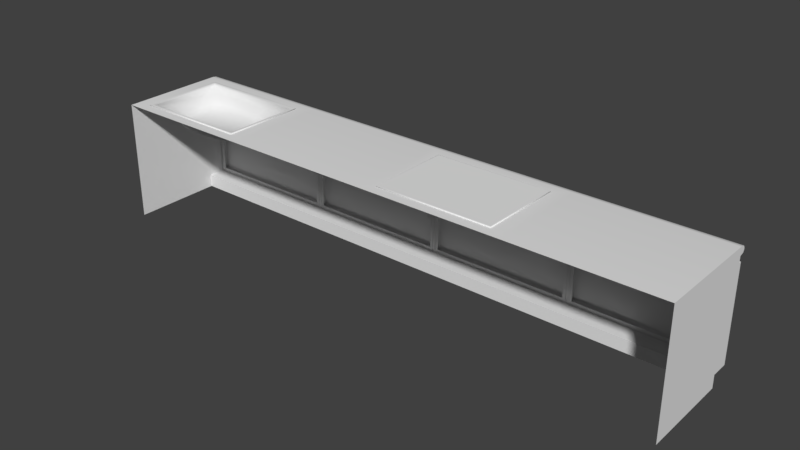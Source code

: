 # Source: KitchenCounter.blend  (saved by Blender 2.79.0; exported with 4.5.12 LTS)
import bpy
from mathutils import Matrix  # noqa: F401  (used for matrix-valued properties, if any)

bpy.ops.wm.read_factory_settings(use_empty=True)
scene = bpy.context.scene
scene.name = 'Scene'

# ---- collections
col_collection_1 = bpy.data.collections.new('Collection 1'); scene.collection.children.link(col_collection_1)

# ---- materials (node trees are filled in below, after node groups)
mat_chrome = bpy.data.materials.new('Chrome')
mat_chrome.alpha_threshold = 0.0
mat_chrome.use_transparent_shadow = False
mat_chrome.roughness = 0.5
mat_fronts = bpy.data.materials.new('Fronts')
mat_fronts.alpha_threshold = 0.0
mat_fronts.use_transparent_shadow = False
mat_fronts.roughness = 0.5
mat_cookingfield = bpy.data.materials.new('CookingField')
mat_cookingfield.alpha_threshold = 0.0
mat_cookingfield.use_transparent_shadow = False
mat_cookingfield.roughness = 0.5
mat_top = bpy.data.materials.new('Top')
mat_top.alpha_threshold = 0.0
mat_top.use_transparent_shadow = False
mat_top.roughness = 0.5

# ---- node groups
ng_auto_smooth = bpy.data.node_groups.new('Auto Smooth', 'GeometryNodeTree')
_s = ng_auto_smooth.interface.new_socket(name='Geometry', in_out='OUTPUT', socket_type='NodeSocketGeometry')
_s = ng_auto_smooth.interface.new_socket(name='Geometry', in_out='INPUT', socket_type='NodeSocketGeometry')
_s = ng_auto_smooth.interface.new_socket(name='Angle', in_out='INPUT', socket_type='NodeSocketFloat')
_s.subtype = 'ANGLE'
_s.min_value = 0.0
_s.max_value = 3.142
ng_auto_smooth.is_modifier = True
_N = ng_auto_smooth.nodes; _L = ng_auto_smooth.links
n0 = _N.new('NodeGroupOutput'); n0.name = 'Group Output'; n0.location = (480, -100)
n1 = _N.new('NodeGroupInput'); n1.name = 'Group Input'; n1.location = (-420, -300)
n2 = _N.new('NodeGroupInput'); n2.name = 'Group Input.001'; n2.location = (-60, -100)
n3 = _N.new('GeometryNodeSetShadeSmooth'); n3.name = 'Set Shade Smooth'; n3.location = (120, -100)
n3.domain = 'EDGE'
n4 = _N.new('GeometryNodeSetShadeSmooth'); n4.name = 'Set Shade Smooth.001'; n4.location = (300, -100)
n5 = _N.new('GeometryNodeInputMeshEdgeAngle'); n5.name = 'Edge Angle'; n5.location = (-420, -220)
n6 = _N.new('GeometryNodeInputEdgeSmooth'); n6.name = 'Is Edge Smooth'; n6.location = (-60, -160)
n7 = _N.new('GeometryNodeInputShadeSmooth'); n7.name = 'Is Face Smooth'; n7.location = (-240, -340)
n8 = _N.new('FunctionNodeBooleanMath'); n8.name = 'Boolean Math'; n8.location = (-60, -220)
n9 = _N.new('FunctionNodeCompare'); n9.name = 'Compare'; n9.location = (-240, -180)
n9.operation = 'LESS_EQUAL'
_L.new(n5.outputs[0], n9.inputs[0])
_L.new(n4.outputs[0], n0.inputs[0])
_L.new(n1.outputs[1], n9.inputs[1])
_L.new(n9.outputs[0], n8.inputs[0])
_L.new(n7.outputs[0], n8.inputs[1])
_L.new(n2.outputs[0], n3.inputs[0])
_L.new(n6.outputs[0], n3.inputs[1])
_L.new(n3.outputs[0], n4.inputs[0])
_L.new(n8.outputs[0], n3.inputs[2])
n0.is_active_output = True

# ---- material node trees

# ---- world
world_world = bpy.data.worlds.new('World'); scene.world = world_world
world_world.color = (0.05088, 0.05088, 0.05088)
world_world.use_sun_shadow = False
world_world.sun_shadow_jitter_overblur = 0.0
world_world.cycles.sampling_method = 'MANUAL'

# ---- meshes
me_cube = bpy.data.meshes.new('Cube')
me_cube.from_pydata([(3.284, 0.0, 2.98e-08), (3.284, 0.0, 1.351), (-3.284, 0.0, 1.351), (-3.284, 0.0, 2.98e-08), (3.284, 1.184, 1.351), (-3.284, 1.184, 1.351), (-3.284, 1.195, 1.257), (3.284, 1.195, 1.257), (-3.284, 1.244, 1.272), (3.284, 1.244, 1.272), (-3.284, 1.258, 1.3), (-3.284, 1.233, 1.344), (-3.284, 1.251, 1.326), (3.284, 1.258, 1.3), (3.284, 1.251, 1.326), (3.284, 1.233, 1.344), (1.642, 0.0, 1.351), (0.0001409, 0.0, 1.351), (-1.642, 0.0, 1.351), (-1.642, 1.184, 1.351), (0.0001408, 1.184, 1.351), (1.642, 1.184, 1.351), (-1.642, 1.195, 1.257), (0.0001408, 1.195, 1.257), (1.642, 1.195, 1.257), (-1.642, 1.244, 1.272), (0.0001408, 1.244, 1.272), (1.642, 1.244, 1.272), (1.642, 1.233, 1.344), (0.0001409, 1.233, 1.344), (-1.642, 1.233, 1.344), (1.642, 1.251, 1.326), (0.0001409, 1.251, 1.326), (-1.642, 1.251, 1.326), (1.642, 1.258, 1.3), (0.0001409, 1.258, 1.3), (-1.642, 1.258, 1.3), (-1.84, 0.1431, 1.351), (-3.085, 0.1431, 1.351), (-3.085, 1.041, 1.351), (-1.84, 1.041, 1.351), (-1.809, 0.1197, 1.349), (-3.121, 0.1197, 1.349), (-3.121, 1.066, 1.349), (-1.809, 1.066, 1.349), (-1.815, 0.1274, 1.362), (-1.808, 0.1194, 1.354), (-1.81, 0.1216, 1.36), (-3.12, 0.1194, 1.354), (-3.11, 0.1274, 1.362), (-3.117, 0.1216, 1.36), (-3.12, 1.066, 1.354), (-3.11, 1.057, 1.362), (-3.117, 1.063, 1.36), (-1.808, 1.066, 1.354), (-1.815, 1.057, 1.362), (-1.81, 1.063, 1.36), (-1.828, 1.045, 1.362), (-1.853, 1.024, 1.348), (-1.842, 1.032, 1.358), (-3.072, 1.024, 1.348), (-3.097, 1.045, 1.362), (-3.083, 1.032, 1.358), (-1.853, 0.1602, 1.348), (-1.828, 0.1393, 1.362), (-1.842, 0.1517, 1.358), (-3.097, 0.1393, 1.362), (-3.072, 0.1602, 1.348), (-3.083, 0.1517, 1.358), (-3.047, 0.4202, 1.271), (-2.691, 0.1976, 1.271), (-3.072, 0.1602, 1.348), (-3.017, 0.3089, 1.271), (-2.932, 0.2274, 1.271), (-2.234, 0.1976, 1.271), (-1.878, 0.4202, 1.271), (-1.853, 0.1602, 1.348), (-1.993, 0.2274, 1.271), (-1.909, 0.3089, 1.271), (-1.878, 0.764, 1.271), (-2.234, 0.9866, 1.271), (-1.853, 1.024, 1.348), (-1.909, 0.8753, 1.271), (-1.993, 0.9567, 1.271), (-2.691, 0.9866, 1.271), (-3.047, 0.764, 1.271), (-3.072, 1.024, 1.348), (-2.932, 0.9567, 1.271), (-3.017, 0.8753, 1.271), (-2.356, 0.9155, 1.13), (-1.95, 0.6362, 1.13), (-2.173, 0.8893, 1.13), (-2.025, 0.7867, 1.13), (-2.976, 0.6362, 1.13), (-2.57, 0.9155, 1.13), (-2.901, 0.7867, 1.13), (-2.753, 0.8893, 1.13), (-2.57, 0.2686, 1.13), (-2.976, 0.548, 1.13), (-2.753, 0.2949, 1.13), (-2.901, 0.3975, 1.13), (-1.95, 0.548, 1.13), (-2.356, 0.2686, 1.13), (-2.025, 0.3975, 1.13), (-2.173, 0.2949, 1.13), (-3.011, 0.469, 1.19), (-2.643, 0.2284, 1.19), (-2.952, 0.3487, 1.19), (-2.821, 0.2607, 1.19), (-3.011, 0.7151, 1.19), (-2.643, 0.9557, 1.19), (-2.952, 0.8354, 1.19), (-2.821, 0.9235, 1.19), (-1.914, 0.7151, 1.19), (-2.283, 0.9557, 1.19), (-1.974, 0.8354, 1.19), (-2.105, 0.9235, 1.19), (-2.283, 0.2284, 1.19), (-1.914, 0.469, 1.19), (-2.105, 0.2607, 1.19), (-1.974, 0.3487, 1.19), (1.475, 0.1197, 1.349), (0.1632, 0.1197, 1.349), (0.1632, 1.066, 1.349), (1.475, 1.066, 1.349), (1.469, 0.1274, 1.362), (1.476, 0.1194, 1.354), (1.474, 0.1216, 1.36), (0.1639, 0.1194, 1.354), (0.1736, 0.1274, 1.362), (0.1673, 0.1216, 1.36), (0.1639, 1.066, 1.354), (0.1736, 1.057, 1.362), (0.1673, 1.063, 1.36), (1.476, 1.066, 1.354), (1.469, 1.057, 1.362), (1.474, 1.063, 1.36), (3.284, 1.195, 1.191), (-3.284, 1.195, 1.191), (1.642, 1.195, 1.191), (0.0001408, 1.195, 1.191), (-1.642, 1.195, 1.191), (1.465, 0.1306, 1.351), (0.177, 0.1306, 1.351), (0.177, 1.054, 1.351), (1.465, 1.054, 1.351), (-3.284, 1.226, 0.1439), (3.284, 1.226, 0.1439), (-1.642, 1.226, 0.1439), (0.0001409, 1.226, 0.1439), (1.642, 1.226, 0.1439), (-3.284, 1.027, 0.1439), (-3.284, 1.027, 2.98e-08), (-1.642, 1.027, 2.98e-08), (3.284, 1.027, 0.1439), (3.284, 1.027, 2.98e-08), (1.642, 1.027, 2.98e-08), (0.0001409, 1.027, 2.98e-08), (-1.642, 1.027, 0.1439), (0.0001409, 1.027, 0.1439), (1.642, 1.027, 0.1439), (0.0001408, 1.226, 1.191), (1.642, 1.226, 1.191), (3.284, 1.226, 1.191), (-3.284, 1.226, 1.191), (-1.642, 1.226, 1.191), (3.284, 0.0, 1.257), (-3.284, 0.0, 1.257), (-3.227, 1.226, 1.147), (-1.698, 1.226, 1.147), (-3.227, 1.226, 0.1884), (-1.698, 1.226, 0.1884), (-1.591, 1.226, 1.147), (-0.05035, 1.226, 1.147), (-1.591, 1.226, 0.1884), (-0.05035, 1.226, 0.1884), (0.05429, 1.226, 1.147), (1.588, 1.226, 1.147), (0.05429, 1.226, 0.1884), (1.588, 1.226, 0.1884), (1.696, 1.226, 1.147), (3.23, 1.226, 1.147), (3.23, 1.226, 0.1884), (1.696, 1.226, 0.1884), (-1.624, 1.221, 1.179), (-0.01554, 1.221, 1.179), (-1.624, 1.221, 0.1566), (-0.01554, 1.221, 0.1566), (-1.585, 1.28, 1.137), (-1.618, 1.253, 1.171), (-1.6, 1.277, 1.152), (-1.612, 1.267, 1.164), (-0.02168, 1.253, 1.171), (-0.05459, 1.28, 1.137), (-0.02797, 1.267, 1.164), (-0.04002, 1.277, 1.152), (-1.585, 1.28, 0.1984), (-1.618, 1.253, 0.1642), (-1.6, 1.277, 0.1836), (-1.612, 1.267, 0.1711), (-0.02168, 1.253, 0.1642), (-0.05459, 1.28, 0.1984), (-0.02797, 1.267, 0.1711), (-0.04002, 1.277, 0.1836), (-0.1154, 1.277, 0.8412), (-0.109, 1.277, 0.8391), (-0.105, 1.277, 0.8336), (-0.105, 1.277, 0.8269), (-0.109, 1.277, 0.8214), (-0.1154, 1.277, 0.8193), (-0.1218, 1.277, 0.8214), (-0.1258, 1.277, 0.8269), (-0.1258, 1.277, 0.8336), (-0.1218, 1.277, 0.8391), (-0.1154, 1.334, 0.8092), (-0.1154, 1.311, 0.8347), (-0.109, 1.31, 0.8329), (-0.109, 1.332, 0.8082), (-0.105, 1.307, 0.8281), (-0.105, 1.328, 0.8054), (-0.105, 1.304, 0.8223), (-0.105, 1.322, 0.802), (-0.109, 1.301, 0.8175), (-0.109, 1.317, 0.7993), (-0.1154, 1.3, 0.8157), (-0.1154, 1.315, 0.7983), (-0.1218, 1.301, 0.8175), (-0.1218, 1.317, 0.7993), (-0.1258, 1.304, 0.8223), (-0.1258, 1.322, 0.802), (-0.1258, 1.307, 0.8281), (-0.1258, 1.328, 0.8054), (-0.1218, 1.31, 0.8329), (-0.1218, 1.332, 0.8082), (-0.1154, 1.295, 0.8404), (-0.1154, 1.339, 0.7918), (-0.1154, 1.325, 0.8231), (-0.109, 1.295, 0.8384), (-0.109, 1.323, 0.8216), (-0.109, 1.337, 0.7916), (-0.105, 1.293, 0.8331), (-0.105, 1.319, 0.8178), (-0.105, 1.331, 0.7912), (-0.105, 1.292, 0.8266), (-0.105, 1.315, 0.813), (-0.105, 1.324, 0.7906), (-0.109, 1.29, 0.8213), (-0.109, 1.311, 0.8091), (-0.109, 1.319, 0.7901), (-0.1154, 1.29, 0.8193), (-0.1154, 1.309, 0.8076), (-0.1154, 1.317, 0.7899), (-0.1218, 1.29, 0.8213), (-0.1218, 1.311, 0.8091), (-0.1218, 1.319, 0.7901), (-0.1258, 1.292, 0.8266), (-0.1258, 1.315, 0.813), (-0.1258, 1.324, 0.7906), (-0.1258, 1.293, 0.8331), (-0.1258, 1.319, 0.8178), (-0.1258, 1.331, 0.7912), (-0.1218, 1.295, 0.8384), (-0.1218, 1.323, 0.8216), (-0.1218, 1.337, 0.7916), (-0.1154, 1.277, 0.484), (-0.109, 1.277, 0.4861), (-0.105, 1.277, 0.4915), (-0.105, 1.277, 0.4983), (-0.109, 1.277, 0.5038), (-0.1154, 1.277, 0.5059), (-0.1218, 1.277, 0.5038), (-0.1258, 1.277, 0.4983), (-0.1258, 1.277, 0.4915), (-0.1218, 1.277, 0.4861), (-0.1154, 1.334, 0.516), (-0.1154, 1.311, 0.4905), (-0.109, 1.31, 0.4923), (-0.109, 1.332, 0.517), (-0.105, 1.307, 0.497), (-0.105, 1.328, 0.5197), (-0.105, 1.304, 0.5029), (-0.105, 1.322, 0.5231), (-0.109, 1.301, 0.5076), (-0.109, 1.317, 0.5259), (-0.1154, 1.3, 0.5094), (-0.1154, 1.315, 0.5269), (-0.1218, 1.301, 0.5076), (-0.1218, 1.317, 0.5259), (-0.1258, 1.304, 0.5029), (-0.1258, 1.322, 0.5231), (-0.1258, 1.307, 0.497), (-0.1258, 1.328, 0.5197), (-0.1218, 1.31, 0.4923), (-0.1218, 1.332, 0.517), (-0.1154, 1.295, 0.4847), (-0.1154, 1.339, 0.5333), (-0.1154, 1.325, 0.502), (-0.109, 1.295, 0.4868), (-0.109, 1.323, 0.5035), (-0.109, 1.337, 0.5335), (-0.105, 1.293, 0.492), (-0.105, 1.319, 0.5074), (-0.105, 1.331, 0.534), (-0.105, 1.292, 0.4986), (-0.105, 1.315, 0.5122), (-0.105, 1.324, 0.5346), (-0.109, 1.29, 0.5039), (-0.109, 1.311, 0.5161), (-0.109, 1.319, 0.5351), (-0.1154, 1.29, 0.5059), (-0.1154, 1.309, 0.5175), (-0.1154, 1.317, 0.5352), (-0.1218, 1.29, 0.5039), (-0.1218, 1.311, 0.5161), (-0.1218, 1.319, 0.5351), (-0.1258, 1.292, 0.4986), (-0.1258, 1.315, 0.5122), (-0.1258, 1.324, 0.5346), (-0.1258, 1.293, 0.492), (-0.1258, 1.319, 0.5074), (-0.1258, 1.331, 0.534), (-0.1218, 1.295, 0.4868), (-0.1218, 1.323, 0.5035), (-0.1218, 1.337, 0.5335), (1.658, 1.221, 1.179), (3.267, 1.221, 1.179), (1.658, 1.221, 0.1566), (3.267, 1.221, 0.1566), (1.697, 1.28, 1.137), (1.664, 1.253, 1.171), (1.682, 1.277, 1.152), (1.67, 1.267, 1.164), (3.26, 1.253, 1.171), (3.227, 1.28, 1.137), (3.254, 1.267, 1.164), (3.242, 1.277, 1.152), (1.697, 1.28, 0.1984), (1.664, 1.253, 0.1642), (1.682, 1.277, 0.1836), (1.67, 1.267, 0.1711), (3.26, 1.253, 0.1642), (3.227, 1.28, 0.1984), (3.254, 1.267, 0.1711), (3.242, 1.277, 0.1836), (3.167, 1.277, 0.8412), (3.173, 1.277, 0.8391), (3.177, 1.277, 0.8336), (3.177, 1.277, 0.8269), (3.173, 1.277, 0.8214), (3.167, 1.277, 0.8193), (3.16, 1.277, 0.8214), (3.156, 1.277, 0.8269), (3.156, 1.277, 0.8336), (3.16, 1.277, 0.8391), (3.167, 1.334, 0.8092), (3.167, 1.311, 0.8347), (3.173, 1.31, 0.8329), (3.173, 1.332, 0.8082), (3.177, 1.307, 0.8281), (3.177, 1.328, 0.8054), (3.177, 1.304, 0.8223), (3.177, 1.322, 0.802), (3.173, 1.301, 0.8175), (3.173, 1.317, 0.7993), (3.167, 1.3, 0.8157), (3.167, 1.315, 0.7983), (3.16, 1.301, 0.8175), (3.16, 1.317, 0.7993), (3.156, 1.304, 0.8223), (3.156, 1.322, 0.802), (3.156, 1.307, 0.8281), (3.156, 1.328, 0.8054), (3.16, 1.31, 0.8329), (3.16, 1.332, 0.8082), (3.167, 1.295, 0.8404), (3.167, 1.339, 0.7918), (3.167, 1.325, 0.8231), (3.173, 1.295, 0.8384), (3.173, 1.323, 0.8216), (3.173, 1.337, 0.7916), (3.177, 1.293, 0.8331), (3.177, 1.319, 0.8178), (3.177, 1.331, 0.7912), (3.177, 1.292, 0.8266), (3.177, 1.315, 0.813), (3.177, 1.324, 0.7906), (3.173, 1.29, 0.8213), (3.173, 1.311, 0.8091), (3.173, 1.319, 0.7901), (3.167, 1.29, 0.8193), (3.167, 1.309, 0.8076), (3.167, 1.317, 0.7899), (3.16, 1.29, 0.8213), (3.16, 1.311, 0.8091), (3.16, 1.319, 0.7901), (3.156, 1.292, 0.8266), (3.156, 1.315, 0.813), (3.156, 1.324, 0.7906), (3.156, 1.293, 0.8331), (3.156, 1.319, 0.8178), (3.156, 1.331, 0.7912), (3.16, 1.295, 0.8384), (3.16, 1.323, 0.8216), (3.16, 1.337, 0.7916), (3.167, 1.277, 0.484), (3.173, 1.277, 0.4861), (3.177, 1.277, 0.4915), (3.177, 1.277, 0.4983), (3.173, 1.277, 0.5038), (3.167, 1.277, 0.5059), (3.16, 1.277, 0.5038), (3.156, 1.277, 0.4983), (3.156, 1.277, 0.4915), (3.16, 1.277, 0.4861), (3.167, 1.334, 0.516), (3.167, 1.311, 0.4905), (3.173, 1.31, 0.4923), (3.173, 1.332, 0.517), (3.177, 1.307, 0.497), (3.177, 1.328, 0.5197), (3.177, 1.304, 0.5029), (3.177, 1.322, 0.5231), (3.173, 1.301, 0.5076), (3.173, 1.317, 0.5259), (3.167, 1.3, 0.5094), (3.167, 1.315, 0.5269), (3.16, 1.301, 0.5076), (3.16, 1.317, 0.5259), (3.156, 1.304, 0.5029), (3.156, 1.322, 0.5231), (3.156, 1.307, 0.497), (3.156, 1.328, 0.5197), (3.16, 1.31, 0.4923), (3.16, 1.332, 0.517), (3.167, 1.295, 0.4847), (3.167, 1.339, 0.5333), (3.167, 1.325, 0.502), (3.173, 1.295, 0.4868), (3.173, 1.323, 0.5035), (3.173, 1.337, 0.5335), (3.177, 1.293, 0.492), (3.177, 1.319, 0.5074), (3.177, 1.331, 0.534), (3.177, 1.292, 0.4986), (3.177, 1.315, 0.5122), (3.177, 1.324, 0.5346), (3.173, 1.29, 0.5039), (3.173, 1.311, 0.5161), (3.173, 1.319, 0.5351), (3.167, 1.29, 0.5059), (3.167, 1.309, 0.5175), (3.167, 1.317, 0.5352), (3.16, 1.29, 0.5039), (3.16, 1.311, 0.5161), (3.16, 1.319, 0.5351), (3.156, 1.292, 0.4986), (3.156, 1.315, 0.5122), (3.156, 1.324, 0.5346), (3.156, 1.293, 0.492), (3.156, 1.319, 0.5074), (3.156, 1.331, 0.534), (3.16, 1.295, 0.4868), (3.16, 1.323, 0.5035), (3.16, 1.337, 0.5335), (0.01787, 1.221, 1.179), (1.627, 1.221, 1.179), (0.01787, 1.221, 0.1566), (1.627, 1.221, 0.1566), (0.05692, 1.28, 1.137), (0.02401, 1.253, 1.171), (0.04235, 1.277, 1.152), (0.0303, 1.267, 1.164), (1.62, 1.253, 1.171), (1.588, 1.28, 1.137), (1.614, 1.267, 1.164), (1.602, 1.277, 1.152), (0.05692, 1.28, 0.1984), (0.02401, 1.253, 0.1642), (0.04235, 1.277, 0.1836), (0.0303, 1.267, 0.1711), (1.62, 1.253, 0.1642), (1.588, 1.28, 0.1984), (1.614, 1.267, 0.1711), (1.602, 1.277, 0.1836), (1.527, 1.277, 0.8412), (1.533, 1.277, 0.8391), (1.537, 1.277, 0.8336), (1.537, 1.277, 0.8269), (1.533, 1.277, 0.8214), (1.527, 1.277, 0.8193), (1.52, 1.277, 0.8214), (1.516, 1.277, 0.8269), (1.516, 1.277, 0.8336), (1.52, 1.277, 0.8391), (1.527, 1.334, 0.8092), (1.527, 1.311, 0.8347), (1.533, 1.31, 0.8329), (1.533, 1.332, 0.8082), (1.537, 1.307, 0.8281), (1.537, 1.328, 0.8054), (1.537, 1.304, 0.8223), (1.537, 1.322, 0.802), (1.533, 1.301, 0.8175), (1.533, 1.317, 0.7993), (1.527, 1.3, 0.8157), (1.527, 1.315, 0.7983), (1.52, 1.301, 0.8175), (1.52, 1.317, 0.7993), (1.516, 1.304, 0.8223), (1.516, 1.322, 0.802), (1.516, 1.307, 0.8281), (1.516, 1.328, 0.8054), (1.52, 1.31, 0.8329), (1.52, 1.332, 0.8082), (1.527, 1.295, 0.8404), (1.527, 1.339, 0.7918), (1.527, 1.325, 0.8231), (1.533, 1.295, 0.8384), (1.533, 1.323, 0.8216), (1.533, 1.337, 0.7916), (1.537, 1.293, 0.8331), (1.537, 1.319, 0.8178), (1.537, 1.331, 0.7912), (1.537, 1.292, 0.8266), (1.537, 1.315, 0.813), (1.537, 1.324, 0.7906), (1.533, 1.29, 0.8213), (1.533, 1.311, 0.8091), (1.533, 1.319, 0.7901), (1.527, 1.29, 0.8193), (1.527, 1.309, 0.8076), (1.527, 1.317, 0.7899), (1.52, 1.29, 0.8213), (1.52, 1.311, 0.8091), (1.52, 1.319, 0.7901), (1.516, 1.292, 0.8266), (1.516, 1.315, 0.813), (1.516, 1.324, 0.7906), (1.516, 1.293, 0.8331), (1.516, 1.319, 0.8178), (1.516, 1.331, 0.7912), (1.52, 1.295, 0.8384), (1.52, 1.323, 0.8216), (1.52, 1.337, 0.7916), (1.527, 1.277, 0.484), (1.533, 1.277, 0.4861), (1.537, 1.277, 0.4915), (1.537, 1.277, 0.4983), (1.533, 1.277, 0.5038), (1.527, 1.277, 0.5059), (1.52, 1.277, 0.5038), (1.516, 1.277, 0.4983), (1.516, 1.277, 0.4915), (1.52, 1.277, 0.4861), (1.527, 1.334, 0.516), (1.527, 1.311, 0.4905), (1.533, 1.31, 0.4923), (1.533, 1.332, 0.517), (1.537, 1.307, 0.497), (1.537, 1.328, 0.5197), (1.537, 1.304, 0.5029), (1.537, 1.322, 0.5231), (1.533, 1.301, 0.5076), (1.533, 1.317, 0.5259), (1.527, 1.3, 0.5094), (1.527, 1.315, 0.5269), (1.52, 1.301, 0.5076), (1.52, 1.317, 0.5259), (1.516, 1.304, 0.5029), (1.516, 1.322, 0.5231), (1.516, 1.307, 0.497), (1.516, 1.328, 0.5197), (1.52, 1.31, 0.4923), (1.52, 1.332, 0.517), (1.527, 1.295, 0.4847), (1.527, 1.339, 0.5333), (1.527, 1.325, 0.502), (1.533, 1.295, 0.4868), (1.533, 1.323, 0.5035), (1.533, 1.337, 0.5335), (1.537, 1.293, 0.492), (1.537, 1.319, 0.5074), (1.537, 1.331, 0.534), (1.537, 1.292, 0.4986), (1.537, 1.315, 0.5122), (1.537, 1.324, 0.5346), (1.533, 1.29, 0.5039), (1.533, 1.311, 0.5161), (1.533, 1.319, 0.5351), (1.527, 1.29, 0.5059), (1.527, 1.309, 0.5175), (1.527, 1.317, 0.5352), (1.52, 1.29, 0.5039), (1.52, 1.311, 0.5161), (1.52, 1.319, 0.5351), (1.516, 1.292, 0.4986), (1.516, 1.315, 0.5122), (1.516, 1.324, 0.5346), (1.516, 1.293, 0.492), (1.516, 1.319, 0.5074), (1.516, 1.331, 0.534), (1.52, 1.295, 0.4868), (1.52, 1.323, 0.5035), (1.52, 1.337, 0.5335), (-3.267, 1.221, 1.179), (-1.658, 1.221, 1.179), (-3.267, 1.221, 0.1566), (-1.658, 1.221, 0.1566), (-3.228, 1.28, 1.137), (-3.261, 1.253, 1.171), (-3.243, 1.277, 1.152), (-3.255, 1.267, 1.164), (-1.665, 1.253, 1.171), (-1.697, 1.28, 1.137), (-1.671, 1.267, 1.164), (-1.683, 1.277, 1.152), (-3.228, 1.28, 0.1984), (-3.261, 1.253, 0.1642), (-3.243, 1.277, 0.1836), (-3.255, 1.267, 0.1711), (-1.665, 1.253, 0.1642), (-1.697, 1.28, 0.1984), (-1.671, 1.267, 0.1711), (-1.683, 1.277, 0.1836), (-1.758, 1.277, 0.8412), (-1.752, 1.277, 0.8391), (-1.748, 1.277, 0.8336), (-1.748, 1.277, 0.8269), (-1.752, 1.277, 0.8214), (-1.758, 1.277, 0.8193), (-1.765, 1.277, 0.8214), (-1.769, 1.277, 0.8269), (-1.769, 1.277, 0.8336), (-1.765, 1.277, 0.8391), (-1.758, 1.334, 0.8092), (-1.758, 1.311, 0.8347), (-1.752, 1.31, 0.8329), (-1.752, 1.332, 0.8082), (-1.748, 1.307, 0.8281), (-1.748, 1.328, 0.8054), (-1.748, 1.304, 0.8223), (-1.748, 1.322, 0.802), (-1.752, 1.301, 0.8175), (-1.752, 1.317, 0.7993), (-1.758, 1.3, 0.8157), (-1.758, 1.315, 0.7983), (-1.765, 1.301, 0.8175), (-1.765, 1.317, 0.7993), (-1.769, 1.304, 0.8223), (-1.769, 1.322, 0.802), (-1.769, 1.307, 0.8281), (-1.769, 1.328, 0.8054), (-1.765, 1.31, 0.8329), (-1.765, 1.332, 0.8082), (-1.758, 1.295, 0.8404), (-1.758, 1.339, 0.7918), (-1.758, 1.325, 0.8231), (-1.752, 1.295, 0.8384), (-1.752, 1.323, 0.8216), (-1.752, 1.337, 0.7916), (-1.748, 1.293, 0.8331), (-1.748, 1.319, 0.8178), (-1.748, 1.331, 0.7912), (-1.748, 1.292, 0.8266), (-1.748, 1.315, 0.813), (-1.748, 1.324, 0.7906), (-1.752, 1.29, 0.8213), (-1.752, 1.311, 0.8091), (-1.752, 1.319, 0.7901), (-1.758, 1.29, 0.8193), (-1.758, 1.309, 0.8076), (-1.758, 1.317, 0.7899), (-1.765, 1.29, 0.8213), (-1.765, 1.311, 0.8091), (-1.765, 1.319, 0.7901), (-1.769, 1.292, 0.8266), (-1.769, 1.315, 0.813), (-1.769, 1.324, 0.7906), (-1.769, 1.293, 0.8331), (-1.769, 1.319, 0.8178), (-1.769, 1.331, 0.7912), (-1.765, 1.295, 0.8384), (-1.765, 1.323, 0.8216), (-1.765, 1.337, 0.7916), (-1.758, 1.277, 0.484), (-1.752, 1.277, 0.4861), (-1.748, 1.277, 0.4915), (-1.748, 1.277, 0.4983), (-1.752, 1.277, 0.5038), (-1.758, 1.277, 0.5059), (-1.765, 1.277, 0.5038), (-1.769, 1.277, 0.4983), (-1.769, 1.277, 0.4915), (-1.765, 1.277, 0.4861), (-1.758, 1.334, 0.516), (-1.758, 1.311, 0.4905), (-1.752, 1.31, 0.4923), (-1.752, 1.332, 0.517), (-1.748, 1.307, 0.497), (-1.748, 1.328, 0.5197), (-1.748, 1.304, 0.5029), (-1.748, 1.322, 0.5231), (-1.752, 1.301, 0.5076), (-1.752, 1.317, 0.5259), (-1.758, 1.3, 0.5094), (-1.758, 1.315, 0.5269), (-1.765, 1.301, 0.5076), (-1.765, 1.317, 0.5259), (-1.769, 1.304, 0.5029), (-1.769, 1.322, 0.5231), (-1.769, 1.307, 0.497), (-1.769, 1.328, 0.5197), (-1.765, 1.31, 0.4923), (-1.765, 1.332, 0.517), (-1.758, 1.295, 0.4847), (-1.758, 1.339, 0.5333), (-1.758, 1.325, 0.502), (-1.752, 1.295, 0.4868), (-1.752, 1.323, 0.5035), (-1.752, 1.337, 0.5335), (-1.748, 1.293, 0.492), (-1.748, 1.319, 0.5074), (-1.748, 1.331, 0.534), (-1.748, 1.292, 0.4986), (-1.748, 1.315, 0.5122), (-1.748, 1.324, 0.5346), (-1.752, 1.29, 0.5039), (-1.752, 1.311, 0.5161), (-1.752, 1.319, 0.5351), (-1.758, 1.29, 0.5059), (-1.758, 1.309, 0.5175), (-1.758, 1.317, 0.5352), (-1.765, 1.29, 0.5039), (-1.765, 1.311, 0.5161), (-1.765, 1.319, 0.5351), (-1.769, 1.292, 0.4986), (-1.769, 1.315, 0.5122), (-1.769, 1.324, 0.5346), (-1.769, 1.293, 0.492), (-1.769, 1.319, 0.5074), (-1.769, 1.331, 0.534), (-1.765, 1.295, 0.4868), (-1.765, 1.323, 0.5035), (-1.765, 1.337, 0.5335)], [], [(137, 7, 166), (21, 16, 1, 4), (139, 24, 7, 137), (6, 5, 11, 12, 10, 8), (4, 7, 9, 13, 14, 15), (27, 9, 7, 24), (21, 4, 15, 28), (28, 15, 14, 31), (31, 14, 13, 34), (27, 34, 13, 9), (8, 10, 36, 25), (25, 36, 35, 26), (26, 35, 34, 27), (12, 33, 36, 10), (33, 32, 35, 36), (32, 31, 34, 35), (11, 30, 33, 12), (30, 29, 32, 33), (29, 28, 31, 32), (5, 19, 30, 11), (19, 20, 29, 30), (20, 21, 28, 29), (8, 25, 22, 6), (25, 26, 23, 22), (26, 27, 24, 23), (138, 6, 22, 141), (141, 22, 23, 140), (140, 23, 24, 139), (5, 2, 38, 39), (19, 18, 17, 20), (17, 16, 142, 143), (19, 5, 39, 40), (2, 18, 37, 38), (18, 19, 40, 37), (46, 41, 44, 54), (51, 43, 42, 48), (54, 44, 43, 51), (49, 66, 61, 52), (117, 102, 97, 106), (46, 47, 50, 48), (47, 45, 49, 50), (48, 50, 53, 51), (50, 49, 52, 53), (51, 53, 56, 54), (53, 52, 55, 56), (45, 47, 56, 55), (47, 46, 54, 56), (48, 42, 41, 46), (55, 57, 64, 45), (105, 98, 93, 109), (113, 90, 101, 118), (110, 94, 89, 114), (52, 61, 57, 55), (45, 64, 66, 49), (58, 59, 62, 60), (59, 57, 61, 62), (67, 68, 65, 63), (68, 66, 64, 65), (63, 65, 59, 58), (65, 64, 57, 59), (60, 62, 68, 67), (62, 61, 66, 68), (101, 90, 92, 91, 89, 94, 96, 95, 93, 98, 100, 99, 97, 102, 104, 103), (84, 110, 114, 80), (67, 71, 69, 85, 86, 60), (79, 113, 118, 75), (60, 86, 84, 80, 81, 58), (58, 81, 79, 75, 76, 63), (63, 76, 74, 70, 71, 67), (74, 117, 106, 70), (69, 71, 72), (72, 71, 73), (73, 71, 70), (74, 76, 77), (77, 76, 78), (78, 76, 75), (79, 81, 82), (82, 81, 83), (83, 81, 80), (84, 86, 87), (87, 86, 88), (88, 86, 85), (74, 77, 119, 117), (77, 78, 120, 119), (78, 75, 118, 120), (79, 82, 115, 113), (82, 83, 116, 115), (83, 80, 114, 116), (106, 108, 73, 70), (108, 107, 72, 73), (107, 105, 69, 72), (93, 95, 111, 109), (95, 96, 112, 111), (96, 94, 110, 112), (97, 99, 108, 106), (99, 100, 107, 108), (100, 98, 105, 107), (109, 111, 88, 85), (111, 112, 87, 88), (112, 110, 84, 87), (113, 115, 92, 90), (115, 116, 91, 92), (116, 114, 89, 91), (117, 119, 104, 102), (119, 120, 103, 104), (120, 118, 101, 103), (69, 105, 109, 85), (126, 121, 124, 134), (131, 123, 122, 128), (134, 124, 123, 131), (137, 147, 163), (126, 127, 130, 128), (127, 125, 129, 130), (128, 130, 133, 131), (130, 129, 132, 133), (131, 133, 136, 134), (133, 132, 135, 136), (125, 127, 136, 135), (127, 126, 134, 136), (128, 122, 121, 126), (140, 139, 162, 161), (129, 125, 135, 132), (166, 7, 4, 1), (138, 141, 165, 164), (20, 17, 143, 144), (21, 20, 144, 145), (16, 21, 145, 142), (150, 147, 154, 160), (146, 151, 167, 138), (148, 149, 159, 158), (155, 154, 166, 0), (156, 160, 154, 155), (157, 159, 160, 156), (153, 158, 159, 157), (152, 151, 158, 153), (146, 148, 158, 151), (149, 150, 160, 159), (151, 152, 3, 167), (148, 146, 170, 171), (161, 149, 175, 173), (149, 161, 176, 178), (163, 147, 182, 181), (141, 140, 161, 165), (6, 167, 2, 5), (139, 137, 163, 162), (166, 154, 147, 137), (167, 6, 138), (146, 138, 164), (165, 148, 171, 169), (146, 164, 168, 170), (164, 165, 169, 168), (165, 161, 173, 172), (148, 165, 172, 174), (149, 148, 174, 175), (150, 149, 178, 179), (162, 150, 179, 177), (161, 162, 177, 176), (162, 163, 181, 180), (150, 162, 180, 183), (147, 150, 183, 182), (197, 186, 184, 189), (200, 187, 186, 197), (196, 188, 193, 201), (192, 185, 187, 200), (189, 192, 194, 191), (191, 194, 195, 190), (190, 195, 193, 188), (188, 196, 198, 190), (190, 198, 199, 191), (191, 199, 197, 189), (192, 200, 202, 194), (194, 202, 203, 195), (195, 203, 201, 193), (196, 201, 203, 198), (198, 203, 202, 199), (199, 202, 200, 197), (189, 184, 185, 192), (234, 204, 205, 237), (237, 205, 206, 240), (240, 206, 207, 243), (243, 207, 208, 246), (246, 208, 209, 249), (249, 209, 210, 252), (252, 210, 211, 255), (255, 211, 212, 258), (258, 212, 213, 261), (261, 213, 204, 234), (263, 233, 214, 235), (262, 232, 215, 236), (260, 231, 233, 263), (259, 230, 232, 262), (257, 229, 231, 260), (256, 228, 230, 259), (254, 227, 229, 257), (253, 226, 228, 256), (251, 225, 227, 254), (250, 224, 226, 253), (248, 223, 225, 251), (247, 222, 224, 250), (245, 221, 223, 248), (244, 220, 222, 247), (242, 219, 221, 245), (241, 218, 220, 244), (239, 217, 219, 242), (238, 216, 218, 241), (235, 214, 217, 239), (236, 215, 216, 238), (214, 236, 238, 217), (217, 238, 241, 219), (219, 241, 244, 221), (221, 244, 247, 223), (223, 247, 250, 225), (225, 250, 253, 227), (227, 253, 256, 229), (229, 256, 259, 231), (231, 259, 262, 233), (233, 262, 236, 214), (232, 261, 234, 215), (230, 258, 261, 232), (228, 255, 258, 230), (226, 252, 255, 228), (224, 249, 252, 226), (222, 246, 249, 224), (220, 243, 246, 222), (218, 240, 243, 220), (216, 237, 240, 218), (215, 234, 237, 216), (294, 297, 265, 264), (297, 300, 266, 265), (300, 303, 267, 266), (303, 306, 268, 267), (306, 309, 269, 268), (309, 312, 270, 269), (312, 315, 271, 270), (315, 318, 272, 271), (318, 321, 273, 272), (321, 294, 264, 273), (263, 235, 295, 323), (323, 295, 274, 293), (322, 296, 275, 292), (260, 263, 323, 320), (320, 323, 293, 291), (319, 322, 292, 290), (257, 260, 320, 317), (317, 320, 291, 289), (316, 319, 290, 288), (254, 257, 317, 314), (314, 317, 289, 287), (313, 316, 288, 286), (251, 254, 314, 311), (311, 314, 287, 285), (310, 313, 286, 284), (248, 251, 311, 308), (308, 311, 285, 283), (307, 310, 284, 282), (245, 248, 308, 305), (305, 308, 283, 281), (304, 307, 282, 280), (242, 245, 305, 302), (302, 305, 281, 279), (301, 304, 280, 278), (239, 242, 302, 299), (299, 302, 279, 277), (298, 301, 278, 276), (235, 239, 299, 295), (295, 299, 277, 274), (296, 298, 276, 275), (274, 277, 298, 296), (277, 279, 301, 298), (279, 281, 304, 301), (281, 283, 307, 304), (283, 285, 310, 307), (285, 287, 313, 310), (287, 289, 316, 313), (289, 291, 319, 316), (291, 293, 322, 319), (293, 274, 296, 322), (292, 275, 294, 321), (290, 292, 321, 318), (288, 290, 318, 315), (286, 288, 315, 312), (284, 286, 312, 309), (282, 284, 309, 306), (280, 282, 306, 303), (278, 280, 303, 300), (276, 278, 300, 297), (275, 276, 297, 294), (337, 326, 324, 329), (340, 327, 326, 337), (336, 328, 333, 341), (332, 325, 327, 340), (329, 332, 334, 331), (331, 334, 335, 330), (330, 335, 333, 328), (328, 336, 338, 330), (330, 338, 339, 331), (331, 339, 337, 329), (332, 340, 342, 334), (334, 342, 343, 335), (335, 343, 341, 333), (336, 341, 343, 338), (338, 343, 342, 339), (339, 342, 340, 337), (329, 324, 325, 332), (374, 344, 345, 377), (377, 345, 346, 380), (380, 346, 347, 383), (383, 347, 348, 386), (386, 348, 349, 389), (389, 349, 350, 392), (392, 350, 351, 395), (395, 351, 352, 398), (398, 352, 353, 401), (401, 353, 344, 374), (403, 373, 354, 375), (402, 372, 355, 376), (400, 371, 373, 403), (399, 370, 372, 402), (397, 369, 371, 400), (396, 368, 370, 399), (394, 367, 369, 397), (393, 366, 368, 396), (391, 365, 367, 394), (390, 364, 366, 393), (388, 363, 365, 391), (387, 362, 364, 390), (385, 361, 363, 388), (384, 360, 362, 387), (382, 359, 361, 385), (381, 358, 360, 384), (379, 357, 359, 382), (378, 356, 358, 381), (375, 354, 357, 379), (376, 355, 356, 378), (354, 376, 378, 357), (375, 435, 463, 403), (357, 378, 381, 359), (359, 381, 384, 361), (361, 384, 387, 363), (363, 387, 390, 365), (365, 390, 393, 367), (367, 393, 396, 369), (369, 396, 399, 371), (371, 399, 402, 373), (373, 402, 376, 354), (372, 401, 374, 355), (370, 398, 401, 372), (368, 395, 398, 370), (366, 392, 395, 368), (364, 389, 392, 366), (362, 386, 389, 364), (360, 383, 386, 362), (358, 380, 383, 360), (356, 377, 380, 358), (355, 374, 377, 356), (434, 437, 405, 404), (437, 440, 406, 405), (440, 443, 407, 406), (443, 446, 408, 407), (446, 449, 409, 408), (449, 452, 410, 409), (452, 455, 411, 410), (455, 458, 412, 411), (458, 461, 413, 412), (461, 434, 404, 413), (463, 435, 414, 433), (462, 436, 415, 432), (460, 463, 433, 431), (459, 462, 432, 430), (457, 460, 431, 429), (456, 459, 430, 428), (454, 457, 429, 427), (453, 456, 428, 426), (451, 454, 427, 425), (450, 453, 426, 424), (448, 451, 425, 423), (447, 450, 424, 422), (445, 448, 423, 421), (444, 447, 422, 420), (442, 445, 421, 419), (441, 444, 420, 418), (439, 442, 419, 417), (438, 441, 418, 416), (435, 439, 417, 414), (436, 438, 416, 415), (414, 417, 438, 436), (417, 419, 441, 438), (379, 439, 435, 375), (419, 421, 444, 441), (382, 442, 439, 379), (421, 423, 447, 444), (385, 445, 442, 382), (423, 425, 450, 447), (388, 448, 445, 385), (425, 427, 453, 450), (391, 451, 448, 388), (427, 429, 456, 453), (394, 454, 451, 391), (429, 431, 459, 456), (397, 457, 454, 394), (431, 433, 462, 459), (400, 460, 457, 397), (433, 414, 436, 462), (403, 463, 460, 400), (432, 415, 434, 461), (430, 432, 461, 458), (428, 430, 458, 455), (426, 428, 455, 452), (424, 426, 452, 449), (422, 424, 449, 446), (420, 422, 446, 443), (418, 420, 443, 440), (416, 418, 440, 437), (415, 416, 437, 434), (477, 466, 464, 469), (480, 467, 466, 477), (476, 468, 473, 481), (472, 465, 467, 480), (469, 472, 474, 471), (471, 474, 475, 470), (470, 475, 473, 468), (468, 476, 478, 470), (470, 478, 479, 471), (471, 479, 477, 469), (472, 480, 482, 474), (474, 482, 483, 475), (475, 483, 481, 473), (476, 481, 483, 478), (478, 483, 482, 479), (479, 482, 480, 477), (469, 464, 465, 472), (514, 484, 485, 517), (517, 485, 486, 520), (520, 486, 487, 523), (523, 487, 488, 526), (526, 488, 489, 529), (529, 489, 490, 532), (532, 490, 491, 535), (535, 491, 492, 538), (538, 492, 493, 541), (541, 493, 484, 514), (543, 513, 494, 515), (542, 512, 495, 516), (540, 511, 513, 543), (539, 510, 512, 542), (537, 509, 511, 540), (536, 508, 510, 539), (534, 507, 509, 537), (533, 506, 508, 536), (531, 505, 507, 534), (530, 504, 506, 533), (528, 503, 505, 531), (527, 502, 504, 530), (525, 501, 503, 528), (524, 500, 502, 527), (522, 499, 501, 525), (521, 498, 500, 524), (519, 497, 499, 522), (518, 496, 498, 521), (515, 494, 497, 519), (516, 495, 496, 518), (494, 516, 518, 497), (497, 518, 521, 499), (499, 521, 524, 501), (501, 524, 527, 503), (503, 527, 530, 505), (505, 530, 533, 507), (507, 533, 536, 509), (509, 536, 539, 511), (511, 539, 542, 513), (513, 542, 516, 494), (512, 541, 514, 495), (510, 538, 541, 512), (508, 535, 538, 510), (506, 532, 535, 508), (504, 529, 532, 506), (502, 526, 529, 504), (500, 523, 526, 502), (498, 520, 523, 500), (496, 517, 520, 498), (495, 514, 517, 496), (574, 577, 545, 544), (577, 580, 546, 545), (580, 583, 547, 546), (583, 586, 548, 547), (586, 589, 549, 548), (589, 592, 550, 549), (592, 595, 551, 550), (595, 598, 552, 551), (598, 601, 553, 552), (601, 574, 544, 553), (543, 515, 575, 603), (603, 575, 554, 573), (602, 576, 555, 572), (540, 543, 603, 600), (600, 603, 573, 571), (599, 602, 572, 570), (537, 540, 600, 597), (597, 600, 571, 569), (596, 599, 570, 568), (534, 537, 597, 594), (594, 597, 569, 567), (593, 596, 568, 566), (531, 534, 594, 591), (591, 594, 567, 565), (590, 593, 566, 564), (528, 531, 591, 588), (588, 591, 565, 563), (587, 590, 564, 562), (525, 528, 588, 585), (585, 588, 563, 561), (584, 587, 562, 560), (522, 525, 585, 582), (582, 585, 561, 559), (581, 584, 560, 558), (519, 522, 582, 579), (579, 582, 559, 557), (578, 581, 558, 556), (515, 519, 579, 575), (575, 579, 557, 554), (576, 578, 556, 555), (554, 557, 578, 576), (557, 559, 581, 578), (559, 561, 584, 581), (561, 563, 587, 584), (563, 565, 590, 587), (565, 567, 593, 590), (567, 569, 596, 593), (569, 571, 599, 596), (571, 573, 602, 599), (573, 554, 576, 602), (572, 555, 574, 601), (570, 572, 601, 598), (568, 570, 598, 595), (566, 568, 595, 592), (564, 566, 592, 589), (562, 564, 589, 586), (560, 562, 586, 583), (558, 560, 583, 580), (556, 558, 580, 577), (555, 556, 577, 574), (617, 606, 604, 609), (620, 607, 606, 617), (616, 608, 613, 621), (612, 605, 607, 620), (609, 612, 614, 611), (611, 614, 615, 610), (610, 615, 613, 608), (608, 616, 618, 610), (610, 618, 619, 611), (611, 619, 617, 609), (612, 620, 622, 614), (614, 622, 623, 615), (615, 623, 621, 613), (616, 621, 623, 618), (618, 623, 622, 619), (619, 622, 620, 617), (609, 604, 605, 612), (654, 624, 625, 657), (657, 625, 626, 660), (660, 626, 627, 663), (663, 627, 628, 666), (666, 628, 629, 669), (669, 629, 630, 672), (672, 630, 631, 675), (675, 631, 632, 678), (678, 632, 633, 681), (681, 633, 624, 654), (683, 653, 634, 655), (682, 652, 635, 656), (680, 651, 653, 683), (679, 650, 652, 682), (677, 649, 651, 680), (676, 648, 650, 679), (674, 647, 649, 677), (673, 646, 648, 676), (671, 645, 647, 674), (670, 644, 646, 673), (668, 643, 645, 671), (667, 642, 644, 670), (665, 641, 643, 668), (664, 640, 642, 667), (662, 639, 641, 665), (661, 638, 640, 664), (659, 637, 639, 662), (658, 636, 638, 661), (655, 634, 637, 659), (656, 635, 636, 658), (634, 656, 658, 637), (637, 658, 661, 639), (639, 661, 664, 641), (641, 664, 667, 643), (643, 667, 670, 645), (645, 670, 673, 647), (647, 673, 676, 649), (649, 676, 679, 651), (651, 679, 682, 653), (653, 682, 656, 634), (652, 681, 654, 635), (650, 678, 681, 652), (648, 675, 678, 650), (646, 672, 675, 648), (644, 669, 672, 646), (642, 666, 669, 644), (640, 663, 666, 642), (638, 660, 663, 640), (636, 657, 660, 638), (635, 654, 657, 636), (714, 717, 685, 684), (717, 720, 686, 685), (720, 723, 687, 686), (723, 726, 688, 687), (726, 729, 689, 688), (729, 732, 690, 689), (732, 735, 691, 690), (735, 738, 692, 691), (738, 741, 693, 692), (741, 714, 684, 693), (683, 655, 715, 743), (743, 715, 694, 713), (742, 716, 695, 712), (680, 683, 743, 740), (740, 743, 713, 711), (739, 742, 712, 710), (677, 680, 740, 737), (737, 740, 711, 709), (736, 739, 710, 708), (674, 677, 737, 734), (734, 737, 709, 707), (733, 736, 708, 706), (671, 674, 734, 731), (731, 734, 707, 705), (730, 733, 706, 704), (668, 671, 731, 728), (728, 731, 705, 703), (727, 730, 704, 702), (665, 668, 728, 725), (725, 728, 703, 701), (724, 727, 702, 700), (662, 665, 725, 722), (722, 725, 701, 699), (721, 724, 700, 698), (659, 662, 722, 719), (719, 722, 699, 697), (718, 721, 698, 696), (655, 659, 719, 715), (715, 719, 697, 694), (716, 718, 696, 695), (694, 697, 718, 716), (697, 699, 721, 718), (699, 701, 724, 721), (701, 703, 727, 724), (703, 705, 730, 727), (705, 707, 733, 730), (707, 709, 736, 733), (709, 711, 739, 736), (711, 713, 742, 739), (713, 694, 716, 742), (712, 695, 714, 741), (710, 712, 741, 738), (708, 710, 738, 735), (706, 708, 735, 732), (704, 706, 732, 729), (702, 704, 729, 726), (700, 702, 726, 723), (698, 700, 723, 720), (696, 698, 720, 717), (695, 696, 717, 714)])
me_cube.polygons.foreach_set('use_smooth', [1, 1, 1, 1, 1, 1, 1, 1, 1, 1, 1, 1, 1, 1, 1, 1, 1, 1, 1, 1, 1, 1, 1, 1, 1, 1, 1, 1, 1, 1, 0, 1, 0, 1, 1, 1, 1, 1, 1, 1, 1, 1, 1, 1, 1, 1, 1, 1, 1, 1, 1, 1, 1, 1, 1, 1, 1, 1, 1, 1, 1, 1, 1, 1, 1, 1, 1, 1, 1, 1, 1, 1, 1, 1, 1, 1, 1, 1, 1, 1, 1, 1, 1, 1, 1, 1, 1, 1, 1, 1, 1, 1, 1, 1, 1, 1, 1, 1, 1, 1, 1, 1, 1, 1, 1, 1, 1, 1, 1, 1, 1, 1, 1, 1, 1, 1, 1, 1, 1, 1, 1, 1, 1, 1, 1, 1, 1, 1, 1, 1, 1, 1, 1, 1, 1, 1, 1, 1, 1, 1, 1, 1, 1, 1, 1, 1, 1, 1, 1, 1, 1, 1, 1, 1, 1, 1, 1, 1, 1, 1, 1, 1, 1, 1, 1, 1, 1, 1, 1, 1, 1, 1, 1, 1, 1, 1, 1, 1, 1, 1, 1, 1, 1, 1, 1, 1, 1, 1, 1, 1, 1, 1, 1, 1, 1, 1, 1, 1, 1, 1, 1, 1, 1, 1, 1, 1, 1, 1, 1, 1, 1, 1, 1, 1, 1, 1, 1, 1, 1, 1, 1, 1, 1, 1, 1, 1, 1, 1, 1, 1, 1, 1, 1, 1, 1, 1, 1, 1, 1, 1, 1, 1, 1, 1, 1, 1, 1, 1, 1, 1, 1, 1, 1, 1, 1, 1, 1, 1, 1, 1, 1, 1, 1, 1, 1, 1, 1, 1, 1, 1, 1, 1, 1, 1, 1, 1, 1, 1, 1, 1, 1, 1, 1, 1, 1, 1, 1, 1, 1, 1, 1, 1, 1, 1, 1, 1, 1, 1, 1, 1, 1, 1, 1, 1, 1, 1, 1, 1, 1, 1, 1, 1, 1, 1, 1, 1, 1, 1, 1, 1, 1, 1, 1, 1, 1, 1, 1, 1, 1, 1, 1, 1, 1, 1, 1, 1, 1, 1, 1, 1, 1, 1, 1, 1, 1, 1, 1, 1, 1, 1, 1, 1, 1, 1, 1, 1, 1, 1, 1, 1, 1, 1, 1, 1, 1, 1, 1, 1, 1, 1, 1, 1, 1, 1, 1, 1, 1, 1, 1, 1, 1, 1, 1, 1, 1, 1, 1, 1, 1, 1, 1, 1, 1, 1, 1, 1, 1, 1, 1, 1, 1, 1, 1, 1, 1, 1, 1, 1, 1, 1, 1, 1, 1, 1, 1, 1, 1, 1, 1, 1, 1, 1, 1, 1, 1, 1, 1, 1, 1, 1, 1, 1, 1, 1, 1, 1, 1, 1, 1, 1, 1, 1, 1, 1, 1, 1, 1, 1, 1, 1, 1, 1, 1, 1, 1, 1, 1, 1, 1, 1, 1, 1, 1, 1, 1, 1, 1, 1, 1, 1, 1, 1, 1, 1, 1, 1, 1, 1, 1, 1, 1, 1, 1, 1, 1, 1, 1, 1, 1, 1, 1, 1, 1, 1, 1, 1, 1, 1, 1, 1, 1, 1, 1, 1, 1, 1, 1, 1, 1, 1, 1, 1, 1, 1, 1, 1, 1, 1, 1, 1, 1, 1, 1, 1, 1, 1, 1, 1, 1, 1, 1, 1, 1, 1, 1, 1, 1, 1, 1, 1, 1, 1, 1, 1, 1, 1, 1, 1, 1, 1, 1, 1, 1, 1, 1, 1, 1, 1, 1, 1, 1, 1, 1, 1, 1, 1, 1, 1, 1, 1, 1, 1, 1, 1, 1, 1, 1, 1, 1, 1, 1, 1, 1, 1, 1, 1, 1, 1, 1, 1, 1, 1, 1, 1, 1, 1, 1, 1, 1, 1, 1, 1, 1, 1, 1, 1, 1, 1, 1, 1, 1, 1, 1, 1, 1, 1, 1, 1, 1, 1, 1, 1, 1, 1, 1, 1, 1, 1, 1, 1, 1, 1, 1, 1, 1, 1, 1, 1, 1, 1, 1, 1, 1, 1, 1, 1, 1, 1, 1, 1, 1, 1, 1, 1, 1, 1, 1, 1, 1, 1, 1, 1, 1, 1, 1, 1, 1, 1])
me_cube.polygons.foreach_set('material_index', [1, 3, 1, 3, 3, 3, 3, 3, 3, 3, 3, 3, 3, 3, 3, 3, 3, 3, 3, 3, 3, 3, 3, 3, 3, 1, 1, 1, 3, 3, 3, 3, 3, 3, 0, 0, 0, 0, 0, 0, 0, 0, 0, 0, 0, 0, 0, 0, 0, 0, 0, 0, 0, 0, 0, 0, 0, 0, 0, 0, 0, 0, 0, 0, 0, 0, 0, 0, 0, 0, 0, 0, 0, 0, 0, 0, 0, 0, 0, 0, 0, 0, 0, 0, 0, 0, 0, 0, 0, 0, 0, 0, 0, 0, 0, 0, 0, 0, 0, 0, 0, 0, 0, 0, 0, 0, 0, 2, 2, 2, 1, 2, 2, 2, 2, 2, 2, 2, 2, 2, 1, 2, 3, 1, 3, 3, 3, 1, 1, 1, 1, 1, 1, 1, 1, 1, 1, 1, 1, 1, 1, 1, 1, 3, 1, 1, 1, 1, 1, 1, 1, 1, 1, 1, 1, 1, 1, 1, 1, 1, 1, 1, 1, 1, 1, 1, 1, 1, 1, 1, 1, 1, 1, 1, 1, 1, 1, 0, 0, 0, 0, 0, 0, 0, 0, 0, 0, 0, 0, 0, 0, 0, 0, 0, 0, 0, 0, 0, 0, 0, 0, 0, 0, 0, 0, 0, 0, 0, 0, 0, 0, 0, 0, 0, 0, 0, 0, 0, 0, 0, 0, 0, 0, 0, 0, 0, 0, 0, 0, 0, 0, 0, 0, 0, 0, 0, 0, 0, 0, 0, 0, 0, 0, 0, 0, 0, 0, 0, 0, 0, 0, 0, 0, 0, 0, 0, 0, 0, 0, 0, 0, 0, 0, 0, 0, 0, 0, 0, 0, 0, 0, 0, 0, 0, 0, 0, 0, 0, 0, 0, 0, 0, 0, 0, 0, 0, 0, 1, 1, 1, 1, 1, 1, 1, 1, 1, 1, 1, 1, 1, 1, 1, 1, 1, 0, 0, 0, 0, 0, 0, 0, 0, 0, 0, 0, 0, 0, 0, 0, 0, 0, 0, 0, 0, 0, 0, 0, 0, 0, 0, 0, 0, 0, 0, 0, 0, 0, 0, 0, 0, 0, 0, 0, 0, 0, 0, 0, 0, 0, 0, 0, 0, 0, 0, 0, 0, 0, 0, 0, 0, 0, 0, 0, 0, 0, 0, 0, 0, 0, 0, 0, 0, 0, 0, 0, 0, 0, 0, 0, 0, 0, 0, 0, 0, 0, 0, 0, 0, 0, 0, 0, 0, 0, 0, 0, 0, 0, 0, 0, 0, 0, 0, 0, 0, 0, 0, 0, 0, 0, 0, 0, 0, 0, 0, 1, 1, 1, 1, 1, 1, 1, 1, 1, 1, 1, 1, 1, 1, 1, 1, 1, 0, 0, 0, 0, 0, 0, 0, 0, 0, 0, 0, 0, 0, 0, 0, 0, 0, 0, 0, 0, 0, 0, 0, 0, 0, 0, 0, 0, 0, 0, 0, 0, 0, 0, 0, 0, 0, 0, 0, 0, 0, 0, 0, 0, 0, 0, 0, 0, 0, 0, 0, 0, 0, 0, 0, 0, 0, 0, 0, 0, 0, 0, 0, 0, 0, 0, 0, 0, 0, 0, 0, 0, 0, 0, 0, 0, 0, 0, 0, 0, 0, 0, 0, 0, 0, 0, 0, 0, 0, 0, 0, 0, 0, 0, 0, 0, 0, 0, 0, 0, 0, 0, 0, 0, 0, 0, 0, 0, 0, 0, 1, 1, 1, 1, 1, 1, 1, 1, 1, 1, 1, 1, 1, 1, 1, 1, 1, 0, 0, 0, 0, 0, 0, 0, 0, 0, 0, 0, 0, 0, 0, 0, 0, 0, 0, 0, 0, 0, 0, 0, 0, 0, 0, 0, 0, 0, 0, 0, 0, 0, 0, 0, 0, 0, 0, 0, 0, 0, 0, 0, 0, 0, 0, 0, 0, 0, 0, 0, 0, 0, 0, 0, 0, 0, 0, 0, 0, 0, 0, 0, 0, 0, 0, 0, 0, 0, 0, 0, 0, 0, 0, 0, 0, 0, 0, 0, 0, 0, 0, 0, 0, 0, 0, 0, 0, 0, 0, 0, 0, 0, 0, 0, 0, 0, 0, 0, 0, 0, 0, 0, 0, 0, 0, 0, 0, 0, 0])
_k = set([(1, 4), (1, 16), (2, 5), (2, 18), (4, 15), (5, 11), (6, 8), (6, 22), (6, 138), (7, 9), (7, 24), (7, 137), (8, 10), (9, 13), (10, 12), (11, 12), (13, 14), (14, 15), (16, 17), (17, 18), (22, 23), (23, 24), (41, 42), (41, 44), (42, 43), (43, 44), (121, 122), (121, 124), (122, 123), (123, 124), (125, 129), (125, 135), (129, 132), (132, 135), (137, 139), (137, 163), (138, 141), (138, 164), (139, 140), (140, 141), (142, 143), (146, 148), (146, 151), (146, 164), (147, 150), (147, 154), (147, 163), (148, 149), (149, 150), (151, 152), (151, 158), (154, 155), (154, 160), (158, 159), (159, 160), (161, 162), (161, 165), (162, 163), (164, 165), (184, 189), (185, 192), (186, 197), (187, 200), (188, 190), (189, 191), (190, 191), (192, 194), (193, 195), (194, 195), (196, 198), (197, 199), (198, 199), (200, 202), (201, 203), (202, 203), (324, 329), (325, 332), (326, 337), (327, 340), (328, 330), (329, 331), (330, 331), (332, 334), (333, 335), (334, 335), (336, 338), (337, 339), (338, 339), (340, 342), (341, 343), (342, 343), (464, 469), (465, 472), (466, 477), (467, 480), (468, 470), (469, 471), (470, 471), (472, 474), (473, 475), (474, 475), (476, 478), (477, 479), (478, 479), (480, 482), (481, 483), (482, 483), (604, 609), (605, 612), (606, 617), (607, 620), (608, 610), (609, 611), (610, 611), (612, 614), (613, 615), (614, 615), (616, 618), (617, 619), (618, 619), (620, 622), (621, 623), (622, 623)])
me_cube.attributes.new('sharp_edge', 'BOOLEAN', 'EDGE').data.foreach_set('value', [ (min(e.vertices), max(e.vertices)) in _k for e in me_cube.edges])
me_cube.materials.append(mat_chrome)
me_cube.materials.append(mat_fronts)
me_cube.materials.append(mat_cookingfield)
me_cube.materials.append(mat_top)
me_cube.use_remesh_preserve_volume = False
me_cube.use_remesh_preserve_attributes = False
me_cube.use_mirror_vertex_groups = False
me_cube.update()

# ---- objects
ob_kitchencounter = bpy.data.objects.new('KitchenCounter', me_cube)

# ---- transforms, parenting, visibility, modifiers, constraints
ob_kitchencounter.location = (0.0, 0.0, 0.0)
ob_kitchencounter.show_all_edges = True
ob_kitchencounter.lineart.crease_threshold = 0.0
_m = ob_kitchencounter.modifiers.new('Auto Smooth', 'NODES')
_m.node_group = ng_auto_smooth
_gi = [s.identifier for s in ng_auto_smooth.interface.items_tree if s.item_type == 'SOCKET' and s.in_out == 'INPUT']
_m[_gi[1]] = 3.142  # Angle

# ---- collection membership
col_collection_1.objects.link(ob_kitchencounter)

# ---- scene / render settings (as saved in the file)
scene.frame_start = 1; scene.frame_end = 250; scene.frame_set(2)
scene.render.engine = 'BLENDER_EEVEE_NEXT'
scene.render.resolution_percentage = 50
scene.render.dither_intensity = 0.0
scene.cycles.use_denoising = False
scene.cycles.samples = 128
scene.cycles.sampling_pattern = 'TABULATED_SOBOL'
scene.cycles.use_adaptive_sampling = False
scene.cycles.use_light_tree = False
scene.cycles.blur_glossy = 0.0
scene.cycles.sample_clamp_indirect = 0.0
scene.view_settings.view_transform = 'Standard'
bpy.context.view_layer.update()

# ---- added for rendering (the .blend has no active camera and no usable light): camera, sun
cam_auto = bpy.data.cameras.new('AutoCamera')
cam_auto.lens = 50.0
cam_auto.sensor_width = 36.0
cam_auto.clip_end = 1000.0
ob_auto_camera = bpy.data.objects.new('AutoCamera', cam_auto)
scene.collection.objects.link(ob_auto_camera)
ob_auto_camera.location = (6.32848, -6.92464, 5.74389)
ob_auto_camera.rotation_euler = (1.09748, -7.21219e-08, 0.694738)
scene.camera = ob_auto_camera
light_auto_sun = bpy.data.lights.new('AutoSun', 'SUN')
light_auto_sun.energy = 3.0
light_auto_sun.angle = 0.0523599
ob_auto_sun = bpy.data.objects.new('AutoSun', light_auto_sun)
scene.collection.objects.link(ob_auto_sun)
ob_auto_sun.rotation_euler = (0.872665, 0.174533, 0.523599)
bpy.context.view_layer.update()
